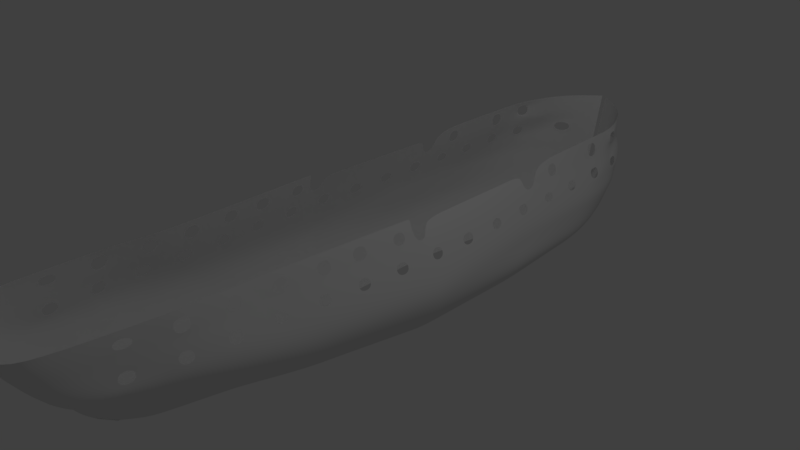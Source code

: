 # Source: FD2.blend  (saved by Blender 2.77.0; exported with 4.5.12 LTS)
import bpy
from mathutils import Matrix  # noqa: F401  (used for matrix-valued properties, if any)

bpy.ops.wm.read_factory_settings(use_empty=True)
scene = bpy.context.scene
scene.name = 'Scene'

# ---- collections
col_collection_1 = bpy.data.collections.new('Collection 1'); scene.collection.children.link(col_collection_1)

# ---- materials (node trees are filled in below, after node groups)
mat_material = bpy.data.materials.new('Material')
mat_material.alpha_threshold = 0.0
mat_material.use_transparent_shadow = False
mat_material.roughness = 0.5
mat_material.line_color = (0.0, 0.0, 0.0, 1.0)

# ---- material node trees

# ---- world
world_world = bpy.data.worlds.new('World'); scene.world = world_world
world_world.color = (0.05088, 0.05088, 0.05088)
world_world.use_sun_shadow = False
world_world.sun_shadow_jitter_overblur = 0.0
world_world.cycles.sampling_method = 'MANUAL'

# ---- cameras
cam_camera = bpy.data.cameras.new('Camera')
cam_camera.clip_end = 100.0
cam_camera.lens = 35.0
cam_camera.sensor_width = 32.0
cam_camera.sensor_height = 18.0
cam_camera.ortho_scale = 7.314
cam_camera.dof.focus_distance = 0.0
cam_camera.dof.aperture_fstop = 128.0

# ---- lights
light_lamp = bpy.data.lights.new('Lamp', 'POINT')
light_lamp.transmission_factor = 0.0
light_lamp.cutoff_distance = 30.0
light_lamp.energy = 100.0
light_lamp.shadow_buffer_clip_start = 1.001
light_lamp.shadow_soft_size = 0.1
light_lamp.shadow_maximum_resolution = 0.006
light_lamp.use_absolute_resolution = True

# ---- meshes
me_cube = bpy.data.meshes.new('Cube')
me_cube.from_pydata([(0.3872, 2.871, -0.8106), (0.08717, -3.196, -0.729), (-0.006192, -3.661, -0.6226), (0.01624, 4.066, -0.6395), (0.8183, 3.98, 0.9237), (0.7528, -4.577, 0.9714), (-0.006193, -4.955, 0.9922), (0.0308, 4.904, 0.9782), (0.591, -0.04233, -0.8706), (1.061, 3.337, -0.02975), (0.9247, -0.03151, 0.8125), (0.5232, -3.835, -0.03738), (-0.002032, -4.229, -0.04126), (0.02746, 4.669, -0.0324), (1.228, -0.03759, -0.1046), (0.2766, -1.679, -0.8343), (0.8021, -2.394, 0.9107), (1.054, -2.057, -0.07098), (0.5927, 1.439, -0.8376), (0.8849, 2.048, 0.8932), (1.122, 1.674, -0.06716), (0.2449, 3.476, -0.7712), (0.5458, 4.582, 0.951), (0.8439, 4.143, -0.03108), (0.00623, -4.019, -0.3499), (0.2603, -3.538, -0.3622), (1.102, -0.03981, -0.4644), (0.02219, 4.512, -0.3116), (1.042, 3.112, -0.3937), (0.8585, -1.78, -0.4295), (1.127, 1.564, -0.429), (0.7094, 4.006, -0.3759), (1.01, 3.546, 0.2794), (0.8114, -4.254, 0.2938), (-0.006193, -4.544, 0.2939), (0.02854, 4.745, 0.2953), (1.155, -0.03562, 0.2009), (1.017, -2.239, 0.2474), (1.07, 1.78, 0.2402), (0.8301, 4.286, 0.2874), (0.8953, 3.791, 0.6435), (0.7768, -4.413, 0.6766), (-0.006193, -4.82, 0.6884), (0.02982, 4.835, 0.6811), (0.6158, 4.453, 0.6623), (1.014, -0.0333, 0.6066), (0.8845, -2.295, 0.6221), (0.9547, 2.047, 0.602), (0.06353, -3.376, -0.7057), (0.6043, -4.912, 0.9759), (0.3429, -4.096, -0.03823), (0.1585, -3.808, -0.348), (0.6502, -4.492, 0.301), (0.6231, -4.763, 0.6792), (0.9381, -0.04107, -0.6675), (0.6416, -1.73, -0.6319), (0.9515, 1.501, -0.6333), (1.879e-05, -3.867, -0.4862), (0.1696, -3.415, -0.5456), (0.01921, 4.289, -0.4755), (0.8063, 2.991, -0.6022), (0.5687, 3.741, -0.5735), (0.1015, -3.598, -0.524), (1.204, -0.03659, 0.04973), (1.062, -2.112, 0.08981), (1.108, 1.728, 0.08808), (1.057, 3.443, 0.1264), (0.7237, -4.012, 0.1299), (-0.004134, -4.338, 0.128), (0.02801, 4.708, 0.1331), (0.8871, 4.215, 0.1298), (0.553, -4.261, 0.1331), (0.002099, -4.124, -0.1956), (0.3568, -3.687, -0.1998), (0.02483, 4.591, -0.172), (1.059, 3.225, -0.2117), (0.7961, 4.075, -0.2035), (1.195, -0.0387, -0.2845), (0.983, -1.919, -0.2502), (1.155, 1.619, -0.2481), (0.2158, -3.952, -0.1931), (0.2051, -2.251, -0.7945), (0.8352, -3.218, 0.9336), (0.9232, -2.728, -0.0583), (0.6288, -2.444, -0.4041), (1.0, -2.954, 0.2649), (0.8956, -3.095, 0.6427), (0.4635, -2.366, -0.5993), (0.9953, -2.829, 0.1049), (0.7984, -2.586, -0.2312), (0.5925, 1.279, -0.8413), (0.8893, 1.812, 0.8208), (1.134, 1.489, -0.07134), (1.125, 1.39, -0.433), (1.08, 1.582, 0.2358), (0.9613, 1.811, 0.5974), (0.95, 1.334, -0.6371), (1.119, 1.536, 0.08379), (1.159, 1.439, -0.2522), (0.5641, -0.1827, -0.8674), (0.9142, -0.2341, 0.8989), (1.213, -0.2108, -0.1017), (1.081, -0.1891, -0.4614), (1.143, -0.2183, 0.2049), (1.003, -0.2273, 0.6118), (0.9127, -0.1859, -0.6644), (1.191, -0.2146, 0.05317), (1.177, -0.1999, -0.2815), (0.1678, -2.55, -0.7738), (0.8091, -3.648, 0.9455), (0.7966, -3.079, -0.05168), (0.5121, -2.79, -0.3909), (0.9406, -3.366, 0.274), (0.858, -3.512, 0.6534), (0.3705, -2.698, -0.5823), (0.9093, -3.204, 0.1128), (0.6587, -2.934, -0.2213), (0.3428, -1.335, -0.8419), (0.8278, -1.898, 0.908), (1.09, -1.632, -0.07804), (0.9097, -1.414, -0.4368), (1.046, -1.774, 0.2376), (0.9117, -1.82, 0.6198), (0.704, -1.375, -0.6394), (1.091, -1.676, 0.08138), (1.028, -1.523, -0.2574), (0.4153, -0.9571, -0.8503), (0.8561, -1.352, 0.905), (1.131, -1.166, -0.0858), (0.966, -1.013, -0.4449), (1.078, -1.264, 0.2269), (0.9416, -1.298, 0.6172), (0.7724, -0.9848, -0.6476), (1.124, -1.197, 0.07213), (1.077, -1.089, -0.2653), (0.4897, -0.5699, -0.8589), (0.8852, -0.7932, 0.902), (1.172, -0.6886, -0.09374), (1.024, -0.6008, -0.4531), (1.11, -0.7411, 0.2159), (0.9722, -0.7624, 0.6145), (0.8426, -0.5854, -0.656), (1.158, -0.7057, 0.06265), (1.127, -0.6447, -0.2734), (0.8424, -3.924, 0.3914), (0.8704, -3.73, 0.388), (0.8286, -3.917, 0.5402), (0.8472, -3.727, 0.5335), (0.9052, -3.327, 0.5265), (0.9283, -3.331, 0.372), (0.956, -3.15, 0.3669), (0.921, -3.146, 0.519), (0.9358, -2.776, 0.5092), (0.9777, -2.779, 0.3587), (0.9816, -2.595, 0.3554), (0.9327, -2.592, 0.5058), (0.9804, -2.223, 0.3552), (0.9311, -2.223, 0.4984), (0.9428, -2.042, 0.4935), (0.9914, -2.044, 0.352), (1.017, -1.659, 0.3383), (0.9673, -1.659, 0.4841), (0.9769, -1.485, 0.4841), (1.028, -1.486, 0.3361), (1.049, -1.128, 0.3315), (0.9982, -1.129, 0.4796), (1.009, -0.9463, 0.4773), (1.06, -0.9475, 0.3304), (1.08, -0.577, 0.3292), (1.029, -0.5761, 0.478), (1.041, -0.3934, 0.4751), (1.093, -0.3934, 0.3226), (0.5914, 0.2549, -0.864), (0.9167, 0.3832, 0.8143), (1.207, 0.3058, -0.0971), (1.107, 0.2819, -0.4573), (1.138, 0.3284, 0.2088), (1.002, 0.3816, 0.6045), (0.9408, 0.2684, -0.6606), (1.185, 0.3172, 0.0574), (1.187, 0.2938, -0.2772), (0.5918, 0.6812, -0.8545), (0.9053, 0.978, 0.817), (1.177, 0.7982, -0.08638), (1.114, 0.7432, -0.4472), (1.114, 0.8504, 0.22), (0.9851, 0.9767, 0.6015), (0.9446, 0.7122, -0.6509), (1.157, 0.8246, 0.06838), (1.176, 0.7707, -0.2668), (0.5923, 1.102, -0.8452), (0.8941, 1.565, 0.8197), (1.147, 1.284, -0.07579), (1.122, 1.199, -0.4372), (1.09, 1.366, 0.2311), (0.9683, 1.564, 0.5986), (0.9484, 1.15, -0.6412), (1.13, 1.326, 0.07924), (1.164, 1.242, -0.2565), (1.11, -0.01622, 0.3281), (1.059, -0.01757, 0.4759), (1.052, 0.1614, 0.4759), (1.105, 0.1601, 0.3227), (1.093, 0.5289, 0.3173), (1.043, 0.5261, 0.4678), (1.036, 0.7187, 0.4691), (1.086, 0.7173, 0.3186), (1.063, 1.272, 0.3241), (1.018, 1.271, 0.4678), (1.024, 1.087, 0.4691), (1.072, 1.089, 0.32), (1.004, 1.729, 0.4672), (1.049, 1.642, 0.3303), (1.006, 1.639, 0.4664), (1.001, 1.818, 0.4664), (1.043, 1.818, 0.3268), (0.5167, 1.968, -0.8276), (0.8702, 2.762, 0.9045), (1.1, 2.289, -0.05334), (1.096, 2.136, -0.416), (1.048, 2.432, 0.2547), (0.9327, 2.692, 0.6173), (0.8978, 2.052, -0.6218), (1.089, 2.361, 0.1022), (1.119, 2.212, -0.2347), (0.452, 2.419, -0.8191), (0.8577, 3.371, 0.9141), (1.08, 2.813, -0.04154), (1.069, 2.624, -0.4049), (1.029, 2.989, 0.2671), (0.914, 3.242, 0.6304), (0.8521, 2.522, -0.612), (1.073, 2.902, 0.1143), (1.089, 2.719, -0.2232), (1.032, 2.193, 0.3314), (0.9915, 2.19, 0.4656), (0.9867, 2.37, 0.471), (1.028, 2.37, 0.3341), (1.017, 2.719, 0.3317), (0.9734, 2.716, 0.4789), (0.968, 2.902, 0.4798), (1.012, 2.905, 0.3307), (0.9997, 3.276, 0.3391), (0.9557, 3.276, 0.4873), (0.9509, 3.45, 0.4873), (0.9945, 3.455, 0.3401), (0.933, 3.815, 0.3578), (0.9116, 3.815, 0.4984), (0.8651, 4.0, 0.5003), (0.8881, 4.001, 0.3587), (0.5883, 4.436, 0.3848), (0.5917, 4.451, 0.5255), (0.3724, 4.578, 0.5273), (0.3639, 4.565, 0.3941), (0.9848, -0.3463, 0.6502), (0.9375, -0.3474, 0.8044), (0.9278, -0.5274, 0.8067), (0.9748, -0.5319, 0.649), (0.915, -0.2341, 0.8963), (0.9528, -0.9042, 0.6502), (0.9029, -0.9042, 0.8235), (0.8926, -1.11, 0.8235), (0.9435, -1.105, 0.6524), (0.885, -0.7956, 0.902), (0.9251, -1.394, 0.6535), (0.877, -1.392, 0.8257), (0.8667, -1.588, 0.8268), (0.9156, -1.591, 0.6546), (0.8962, -1.943, 0.6524), (0.8476, -1.946, 0.8279), (0.837, -2.157, 0.8279), (0.8854, -2.155, 0.6558), (0.8216, -2.881, 0.9242), (0.8911, -2.767, 0.6343), (0.9345, -2.701, 0.5078), (0.8767, -2.507, 0.6712), (0.8302, -2.504, 0.8354), (0.8392, -2.701, 0.8371), (0.8805, -2.697, 0.6712), (0.8528, -3.182, 0.8489), (0.8865, -3.113, 0.6864), (0.8459, -3.304, 0.8499), (0.8714, -3.306, 0.6889), (0.8516, -3.113, 0.8483), (0.8336, -3.693, 0.7537), (0.8176, -3.697, 0.8657), (0.8044, -3.905, 0.8754), (0.8194, -3.907, 0.7595), (0.9332, 2.528, 0.6347), (0.8932, 2.526, 0.8158), (0.8961, 2.343, 0.8169), (0.9392, 2.344, 0.6314), (0.8506, 3.713, 0.9195), (0.9035, 3.55, 0.6377), (0.953, 3.374, 0.4873), (0.8726, 3.337, 0.8389), (0.9097, 3.277, 0.6481), (0.8739, 3.274, 0.8382), (0.9038, 3.462, 0.6504), (0.8692, 3.461, 0.8404), (0.8774, 3.845, 0.6906), (0.8313, 3.931, 0.8509), (0.8604, 3.842, 0.8471), (0.8004, 4.028, 0.6951), (0.8181, 4.026, 0.855)], [], [(70, 23, 13, 69), (122, 268, 271, 46), (113, 284, 287, 41), (53, 49, 6, 42), (125, 119, 17, 78), (61, 21, 3, 59), (116, 110, 11, 73), (177, 173, 10, 45), (80, 50, 12, 72), (180, 174, 14, 77), (224, 218, 20, 79), (221, 217, 289, 288), (60, 0, 21, 61), (66, 9, 23, 70), (75, 28, 31, 76), (222, 219, 30, 56), (178, 175, 26, 54), (62, 51, 24, 57), (114, 111, 25, 58), (76, 31, 27, 74), (123, 120, 29, 55), (223, 220, 38, 65), (179, 176, 36, 63), (71, 52, 34, 68), (124, 121, 37, 64), (22, 44, 43, 7), (4, 301, 304, 22), (221, 236, 237, 220), (176, 177, 201, 202), (52, 53, 42, 34), (121, 122, 158, 159), (33, 41, 53, 52), (67, 33, 52, 71), (58, 25, 51, 62), (73, 11, 50, 80), (41, 5, 49, 53), (1, 58, 62, 48), (117, 123, 55, 15), (108, 114, 58, 1), (48, 62, 57, 2), (172, 178, 54, 8), (216, 222, 56, 18), (28, 60, 61, 31), (31, 61, 59, 27), (11, 67, 71, 50), (119, 124, 64, 17), (110, 115, 67, 11), (50, 71, 68, 12), (174, 179, 63, 14), (218, 223, 65, 20), (32, 66, 70, 39), (39, 70, 69, 35), (25, 73, 80, 51), (23, 76, 74, 13), (9, 75, 76, 23), (219, 224, 79, 30), (175, 180, 77, 26), (51, 80, 72, 24), (111, 116, 73, 25), (120, 125, 78, 29), (29, 78, 89, 84), (17, 64, 88, 83), (15, 55, 87, 81), (37, 154, 153, 85), (64, 37, 85, 88), (55, 29, 84, 87), (78, 17, 83, 89), (273, 280, 86), (30, 79, 98, 93), (20, 65, 97, 92), (18, 56, 96, 90), (38, 215, 212, 94), (65, 38, 94, 97), (56, 30, 93, 96), (79, 20, 92, 98), (26, 77, 107, 102), (14, 63, 106, 101), (8, 54, 105, 99), (36, 45, 104, 103), (63, 36, 103, 106), (54, 26, 102, 105), (77, 14, 101, 107), (84, 89, 116, 111), (83, 88, 115, 110), (81, 87, 114, 108), (85, 150, 149, 112), (88, 85, 112, 115), (87, 84, 111, 114), (89, 83, 110, 116), (86, 280, 282, 113), (129, 134, 125, 120), (128, 133, 124, 119), (126, 132, 123, 117), (130, 131, 162, 163), (133, 130, 121, 124), (132, 129, 120, 123), (134, 128, 119, 125), (131, 264, 267, 122), (140, 259, 262, 131), (143, 137, 128, 134), (141, 138, 129, 132), (142, 139, 130, 133), (139, 140, 166, 167), (135, 141, 132, 126), (137, 142, 133, 128), (138, 143, 134, 129), (102, 107, 143, 138), (101, 106, 142, 137), (99, 105, 141, 135), (103, 171, 168, 139), (106, 103, 139, 142), (105, 102, 138, 141), (107, 101, 137, 143), (104, 254, 257, 140), (67, 115, 112, 33), (33, 112, 145, 144), (112, 113, 147, 145), (41, 146, 147, 113), (144, 146, 41, 33), (113, 148, 151, 86), (112, 149, 148, 113), (150, 85, 86, 151), (85, 153, 152, 86), (154, 37, 46, 155), (273, 274, 155, 46), (122, 121, 160, 161), (46, 37, 156, 157), (131, 130, 164, 165), (156, 37, 121, 159), (158, 122, 46, 157), (139, 168, 169, 140), (160, 121, 130, 163), (162, 131, 122, 161), (183, 188, 179, 174), (167, 164, 130, 139), (166, 140, 131, 165), (140, 169, 170, 104), (184, 189, 180, 175), (104, 170, 171, 103), (181, 187, 178, 172), (195, 213, 211, 95), (188, 185, 176, 179), (187, 184, 175, 178), (189, 183, 174, 180), (186, 182, 173, 177), (195, 191, 182, 186), (198, 192, 183, 189), (196, 193, 184, 187), (197, 194, 185, 188), (194, 195, 208, 207), (190, 196, 187, 181), (193, 198, 189, 184), (192, 197, 188, 183), (92, 97, 197, 192), (93, 98, 198, 193), (90, 96, 196, 190), (94, 212, 213, 195, 194), (97, 94, 194, 197), (96, 93, 193, 196), (98, 92, 192, 198), (95, 91, 191, 195), (176, 203, 204, 177), (36, 199, 200, 45), (225, 231, 222, 216), (45, 200, 201, 177), (202, 199, 36, 176), (177, 204, 205, 186), (206, 203, 176, 185), (185, 194, 207, 210), (186, 205, 206, 185), (208, 195, 186, 209), (209, 186, 185, 210), (227, 232, 223, 218), (228, 233, 224, 219), (215, 38, 47, 214), (214, 47, 95, 211), (229, 241, 238, 220), (232, 229, 220, 223), (231, 228, 219, 222), (230, 296, 297, 217, 221), (233, 227, 218, 224), (75, 9, 227, 233), (293, 298, 296, 230), (60, 28, 228, 231), (66, 32, 229, 232), (32, 245, 242, 229), (28, 75, 233, 228), (9, 66, 232, 227), (0, 60, 231, 225), (221, 239, 240, 230), (47, 38, 234, 235), (220, 238, 239, 221), (229, 242, 243, 230), (220, 237, 234, 38), (236, 221, 47, 235), (39, 249, 246, 32), (230, 240, 241, 229), (247, 248, 44, 40), (40, 244, 245, 32), (293, 294, 244, 40), (40, 32, 246, 247), (35, 253, 250, 39), (39, 44, 248, 249), (44, 39, 250, 251), (251, 252, 43, 44), (43, 252, 253, 35), (127, 261, 260, 263), (140, 257, 256, 136), (122, 267, 266, 118), (258, 255, 254, 104), (136, 256, 255, 258, 100), (46, 271, 270, 16), (131, 262, 261, 127), (263, 260, 259, 140, 136), (86, 152, 274, 273), (127, 265, 264, 131), (272, 277, 276, 16), (118, 266, 265, 127), (46, 275, 278, 273), (41, 287, 286, 5), (16, 270, 269, 118), (118, 269, 268, 122), (16, 276, 275, 46), (273, 278, 277, 272), (279, 283, 272, 82), (113, 282, 281, 109), (272, 283, 280, 273), (109, 281, 279, 82), (109, 285, 284, 113), (5, 286, 285, 109), (19, 47, 291, 290), (291, 47, 221, 288), (289, 217, 19, 290), (230, 243, 294, 293), (40, 300, 302, 292, 293), (217, 297, 295, 226), (299, 292, 226, 295), (298, 293, 292, 299), (292, 302, 301, 4), (44, 303, 300, 40), (22, 304, 303, 44)])
me_cube.polygons.foreach_set('use_smooth', [True] * 241)
_k = {(3, 21): 1.0, (2, 48): 1.0, (6, 42): 1.0, (7, 43): 1.0, (7, 22): 1.0, (6, 49): 1.0, (2, 57): 1.0, (3, 59): 1.0}
me_cube.attributes.new('crease_edge', 'FLOAT', 'EDGE').data.foreach_set('value', [_k.get((min(e.vertices), max(e.vertices)), 0.0) for e in me_cube.edges])
me_cube.materials.append(mat_material)
me_cube.use_remesh_preserve_volume = False
me_cube.use_remesh_preserve_attributes = False
me_cube.use_mirror_vertex_groups = False
me_cube.update()

# ---- objects
ob_cube = bpy.data.objects.new('Cube', me_cube)
ob_lamp = bpy.data.objects.new('Lamp', light_lamp)
ob_camera = bpy.data.objects.new('Camera', cam_camera)

# ---- transforms, parenting, visibility, modifiers, constraints
ob_cube.location = (0.0, 0.0, 0.0)
ob_cube.lock_rotations_4d = False
ob_cube.empty_display_type = 'ARROWS'
ob_cube.lineart.crease_threshold = 0.0
_m = ob_cube.modifiers.new('Mirror', 'MIRROR')
_m = ob_cube.modifiers.new('Subsurf', 'SUBSURF')
_m.uv_smooth = 'PRESERVE_CORNERS'
_m.quality = 2
_m.levels = 0
_m.show_only_control_edges = False
ob_lamp.location = (4.076, 1.005, 5.904)
ob_lamp.rotation_euler = (0.6503, 0.05522, 1.866)
ob_lamp.lock_rotations_4d = False
ob_lamp.empty_display_type = 'ARROWS'
ob_lamp.color = (0.0, 0.0, 0.0, 0.0)
ob_lamp.lineart.crease_threshold = 0.0
ob_camera.location = (7.481, -6.508, 5.344)
ob_camera.rotation_euler = (1.109, 0.01082, 0.8149)
ob_camera.lock_rotations_4d = False
ob_camera.empty_display_type = 'ARROWS'
ob_camera.color = (0.0, 0.0, 0.0, 0.0)
ob_camera.display_type = 'WIRE'
ob_camera.lineart.crease_threshold = 0.0

# ---- collection membership
col_collection_1.objects.link(ob_cube)
col_collection_1.objects.link(ob_lamp)
col_collection_1.objects.link(ob_camera)

# ---- scene / render settings (as saved in the file)
scene.camera = ob_camera
scene.frame_start = 1; scene.frame_end = 250; scene.frame_set(1)
scene.render.engine = 'BLENDER_EEVEE_NEXT'
scene.render.resolution_percentage = 50
scene.render.dither_intensity = 0.0
scene.cycles.use_denoising = False
scene.cycles.samples = 128
scene.cycles.sampling_pattern = 'TABULATED_SOBOL'
scene.cycles.light_sampling_threshold = 0.0
scene.cycles.use_adaptive_sampling = False
scene.cycles.use_light_tree = False
scene.cycles.blur_glossy = 0.0
scene.cycles.sample_clamp_indirect = 0.0
scene.view_settings.view_transform = 'Standard'
bpy.context.view_layer.update()
